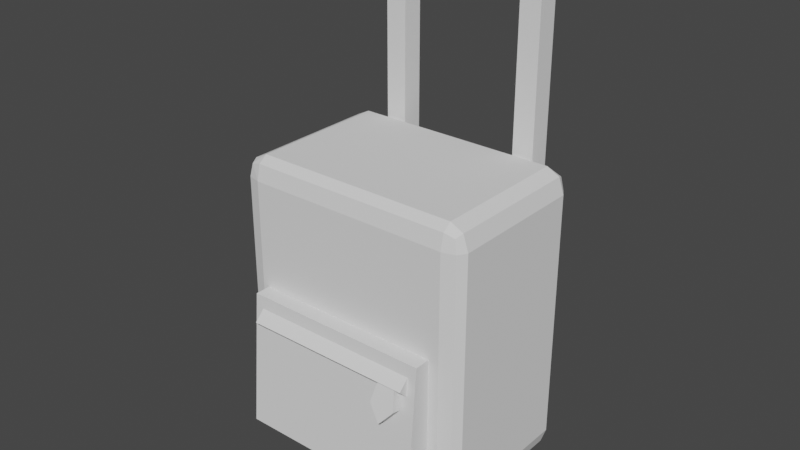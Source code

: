 # Source: luggage1.blend  (saved by Blender 2.81.16; exported with 4.5.12 LTS)
import bpy
from mathutils import Matrix  # noqa: F401  (used for matrix-valued properties, if any)

bpy.ops.wm.read_factory_settings(use_empty=True)
scene = bpy.context.scene
scene.name = 'Scene'

# ---- collections
col_collection = bpy.data.collections.new('Collection'); scene.collection.children.link(col_collection)

# ---- world
world_world = bpy.data.worlds.new('World'); scene.world = world_world
world_world.use_nodes = True; world_world.node_tree.nodes.clear()
_N = world_world.node_tree.nodes; _L = world_world.node_tree.links
n0 = _N.new('ShaderNodeOutputWorld'); n0.name = 'World Output'; n0.location = (300, 300)
n1 = _N.new('ShaderNodeBackground'); n1.name = 'Background'; n1.location = (10, 300)
n1.inputs[0].default_value = (0.05088, 0.05088, 0.05088, 1.0)
_L.new(n1.outputs[0], n0.inputs[0])
n0.is_active_output = True
world_world.color = (0.05088, 0.05088, 0.05088)
world_world.use_sun_shadow = False
world_world.sun_shadow_jitter_overblur = 0.0

# ---- meshes
me_cube_001 = bpy.data.meshes.new('Cube.001')
me_cube_001.from_pydata([(-1.0, -1.0, -1.0), (-1.0, -1.0, 1.0), (-1.0, 1.0, -1.0), (-1.0, 1.0, 1.0), (1.0, -1.0, -1.0), (1.0, -1.0, 1.0), (1.0, 1.0, -1.0), (1.0, 1.0, 1.0)], [], [(0, 1, 3, 2), (2, 3, 7, 6), (6, 7, 5, 4), (4, 5, 1, 0), (2, 6, 4, 0), (7, 3, 1, 5)])
_uv = me_cube_001.uv_layers.new(name='UVMap')
_uv.uv.foreach_set('vector', [0.375, 0.0, 0.625, 0.0, 0.625, 0.25, 0.375, 0.25, 0.375, 0.25, 0.625, 0.25, 0.625, 0.5, 0.375, 0.5, 0.375, 0.5, 0.625, 0.5, 0.625, 0.75, 0.375, 0.75, 0.375, 0.75, 0.625, 0.75, 0.625, 1.0, 0.375, 1.0, 0.125, 0.5, 0.375, 0.5, 0.375, 0.75, 0.125, 0.75, 0.625, 0.5, 0.875, 0.5, 0.875, 0.75, 0.625, 0.75])
me_cube_001.use_remesh_fix_poles = True
me_cube_001.use_remesh_preserve_attributes = False
me_cube_001.use_mirror_vertex_groups = False
me_cube_001.update()
me_cube_002 = bpy.data.meshes.new('Cube.002')
me_cube_002.from_pydata([(-1.0, -1.0, -1.0), (-1.0, -1.0, 1.0), (-1.0, 1.0, -1.0), (-1.0, 1.0, 1.0), (1.0, -1.0, -1.0), (1.0, -1.0, 1.0), (1.0, 1.0, -1.0), (1.0, 1.0, 1.0)], [], [(0, 1, 3, 2), (2, 3, 7, 6), (6, 7, 5, 4), (4, 5, 1, 0), (2, 6, 4, 0), (7, 3, 1, 5)])
_uv = me_cube_002.uv_layers.new(name='UVMap')
_uv.uv.foreach_set('vector', [0.375, 0.0, 0.625, 0.0, 0.625, 0.25, 0.375, 0.25, 0.375, 0.25, 0.625, 0.25, 0.625, 0.5, 0.375, 0.5, 0.375, 0.5, 0.625, 0.5, 0.625, 0.75, 0.375, 0.75, 0.375, 0.75, 0.625, 0.75, 0.625, 1.0, 0.375, 1.0, 0.125, 0.5, 0.375, 0.5, 0.375, 0.75, 0.125, 0.75, 0.625, 0.5, 0.875, 0.5, 0.875, 0.75, 0.625, 0.75])
me_cube_002.use_remesh_fix_poles = True
me_cube_002.use_remesh_preserve_attributes = False
me_cube_002.use_mirror_vertex_groups = False
me_cube_002.update()
me_cube_003 = bpy.data.meshes.new('Cube.003')
me_cube_003.from_pydata([(-1.0, -1.0, -1.0), (-1.0, -1.0, 1.0), (-1.0, 1.0, -1.0), (-1.0, 1.0, 1.0), (1.0, -1.0, -1.0), (1.0, -1.0, 1.0), (1.0, 1.0, -1.0), (1.0, 1.0, 1.0)], [], [(0, 1, 3, 2), (2, 3, 7, 6), (6, 7, 5, 4), (4, 5, 1, 0), (2, 6, 4, 0), (7, 3, 1, 5)])
_uv = me_cube_003.uv_layers.new(name='UVMap')
_uv.uv.foreach_set('vector', [0.375, 0.0, 0.625, 0.0, 0.625, 0.25, 0.375, 0.25, 0.375, 0.25, 0.625, 0.25, 0.625, 0.5, 0.375, 0.5, 0.375, 0.5, 0.625, 0.5, 0.625, 0.75, 0.375, 0.75, 0.375, 0.75, 0.625, 0.75, 0.625, 1.0, 0.375, 1.0, 0.125, 0.5, 0.375, 0.5, 0.375, 0.75, 0.125, 0.75, 0.625, 0.5, 0.875, 0.5, 0.875, 0.75, 0.625, 0.75])
me_cube_003.use_remesh_fix_poles = True
me_cube_003.use_remesh_preserve_attributes = False
me_cube_003.use_mirror_vertex_groups = False
me_cube_003.update()
me_cube_007 = bpy.data.meshes.new('Cube.007')
me_cube_007.from_pydata([(-1.0, -1.0, -1.0), (-1.0, -1.0, 1.0), (-1.0, 1.0, -1.0), (-1.0, 1.0, 1.0), (1.0, -1.0, -1.0), (1.0, -1.0, 1.0), (1.0, 1.0, -1.0), (1.0, 1.0, 1.0)], [], [(0, 1, 3, 2), (2, 3, 7, 6), (6, 7, 5, 4), (4, 5, 1, 0), (2, 6, 4, 0), (7, 3, 1, 5)])
_uv = me_cube_007.uv_layers.new(name='UVMap')
_uv.uv.foreach_set('vector', [0.375, 0.0, 0.625, 0.0, 0.625, 0.25, 0.375, 0.25, 0.375, 0.25, 0.625, 0.25, 0.625, 0.5, 0.375, 0.5, 0.375, 0.5, 0.625, 0.5, 0.625, 0.75, 0.375, 0.75, 0.375, 0.75, 0.625, 0.75, 0.625, 1.0, 0.375, 1.0, 0.125, 0.5, 0.375, 0.5, 0.375, 0.75, 0.125, 0.75, 0.625, 0.5, 0.875, 0.5, 0.875, 0.75, 0.625, 0.75])
me_cube_007.use_remesh_fix_poles = True
me_cube_007.use_remesh_preserve_attributes = False
me_cube_007.use_mirror_vertex_groups = False
me_cube_007.update()
me_cube_006 = bpy.data.meshes.new('Cube.006')
me_cube_006.from_pydata([(-1.0, -1.0, -1.0), (-1.0, -1.0, 1.0), (-1.0, 1.0, -1.0), (-1.0, 1.0, 1.0), (1.0, -1.0, -1.0), (1.0, -1.0, 1.0), (1.0, 1.0, -1.0), (1.0, 1.0, 1.0)], [], [(0, 1, 3, 2), (2, 3, 7, 6), (6, 7, 5, 4), (4, 5, 1, 0), (2, 6, 4, 0), (7, 3, 1, 5)])
_uv = me_cube_006.uv_layers.new(name='UVMap')
_uv.uv.foreach_set('vector', [0.375, 0.0, 0.625, 0.0, 0.625, 0.25, 0.375, 0.25, 0.375, 0.25, 0.625, 0.25, 0.625, 0.5, 0.375, 0.5, 0.375, 0.5, 0.625, 0.5, 0.625, 0.75, 0.375, 0.75, 0.375, 0.75, 0.625, 0.75, 0.625, 1.0, 0.375, 1.0, 0.125, 0.5, 0.375, 0.5, 0.375, 0.75, 0.125, 0.75, 0.625, 0.5, 0.875, 0.5, 0.875, 0.75, 0.625, 0.75])
me_cube_006.use_remesh_fix_poles = True
me_cube_006.use_remesh_preserve_attributes = False
me_cube_006.use_mirror_vertex_groups = False
me_cube_006.update()
me_cube_008 = bpy.data.meshes.new('Cube.008')
me_cube_008.from_pydata([(-1.0, -1.0, -1.0), (-1.0, -1.0, 1.0), (-1.0, 1.0, -1.0), (-1.0, 1.0, 1.0), (1.0, -1.0, -1.0), (1.0, -1.0, 1.0), (1.0, 1.0, -1.0), (1.0, 1.0, 1.0)], [], [(0, 1, 3, 2), (2, 3, 7, 6), (6, 7, 5, 4), (4, 5, 1, 0), (2, 6, 4, 0), (7, 3, 1, 5)])
_uv = me_cube_008.uv_layers.new(name='UVMap')
_uv.uv.foreach_set('vector', [0.375, 0.0, 0.625, 0.0, 0.625, 0.25, 0.375, 0.25, 0.375, 0.25, 0.625, 0.25, 0.625, 0.5, 0.375, 0.5, 0.375, 0.5, 0.625, 0.5, 0.625, 0.75, 0.375, 0.75, 0.375, 0.75, 0.625, 0.75, 0.625, 1.0, 0.375, 1.0, 0.125, 0.5, 0.375, 0.5, 0.375, 0.75, 0.125, 0.75, 0.625, 0.5, 0.875, 0.5, 0.875, 0.75, 0.625, 0.75])
me_cube_008.use_remesh_fix_poles = True
me_cube_008.use_remesh_preserve_attributes = False
me_cube_008.use_mirror_vertex_groups = False
me_cube_008.update()
me_cube_009 = bpy.data.meshes.new('Cube.009')
me_cube_009.from_pydata([(-1.0, -1.0, -1.0), (-1.0, -0.3009, 1.0), (-1.0, 1.0, -1.0), (-1.0, 1.0, 1.0), (1.0, -1.0, -1.0), (1.0, -0.3009, 1.0), (1.0, 1.0, -1.0), (1.0, 1.0, 1.0)], [], [(0, 1, 3, 2), (2, 3, 7, 6), (6, 7, 5, 4), (4, 5, 1, 0), (2, 6, 4, 0), (7, 3, 1, 5)])
_uv = me_cube_009.uv_layers.new(name='UVMap')
_uv.uv.foreach_set('vector', [0.375, 0.0, 0.625, 0.0, 0.625, 0.25, 0.375, 0.25, 0.375, 0.25, 0.625, 0.25, 0.625, 0.5, 0.375, 0.5, 0.375, 0.5, 0.625, 0.5, 0.625, 0.75, 0.375, 0.75, 0.375, 0.75, 0.625, 0.75, 0.625, 1.0, 0.375, 1.0, 0.125, 0.5, 0.375, 0.5, 0.375, 0.75, 0.125, 0.75, 0.625, 0.5, 0.875, 0.5, 0.875, 0.75, 0.625, 0.75])
me_cube_009.use_remesh_fix_poles = True
me_cube_009.use_remesh_preserve_attributes = False
me_cube_009.use_mirror_vertex_groups = False
me_cube_009.update()
me_cylinder = bpy.data.meshes.new('Cylinder')
me_cylinder.from_pydata([(0.0, 1.0, -1.0), (0.0, 1.0, 1.0), (0.4339, 0.901, -1.0), (0.4339, 0.901, 1.0), (0.7818, 0.6235, -1.0), (0.7818, 0.6235, 1.0), (0.9749, 0.2225, -1.0), (0.9749, 0.2225, 1.0), (0.9749, -0.2225, -1.0), (0.9749, -0.2225, 1.0), (0.7818, -0.6235, -1.0), (0.7818, -0.6235, 1.0), (0.4339, -0.901, -1.0), (0.4339, -0.901, 1.0), (1.51e-07, -1.0, -1.0), (1.51e-07, -1.0, 1.0), (-0.4339, -0.901, -1.0), (-0.4339, -0.901, 1.0), (-0.7818, -0.6235, -1.0), (-0.7818, -0.6235, 1.0), (-0.9749, -0.2225, -1.0), (-0.9749, -0.2225, 1.0), (-0.9749, 0.2225, -1.0), (-0.9749, 0.2225, 1.0), (-0.7818, 0.6235, -1.0), (-0.7818, 0.6235, 1.0), (-0.4339, 0.901, -1.0), (-0.4339, 0.901, 1.0)], [], [(0, 1, 3, 2), (2, 3, 5, 4), (4, 5, 7, 6), (6, 7, 9, 8), (8, 9, 11, 10), (10, 11, 13, 12), (12, 13, 15, 14), (14, 15, 17, 16), (16, 17, 19, 18), (18, 19, 21, 20), (20, 21, 23, 22), (22, 23, 25, 24), (3, 1, 27, 25, 23, 21, 19, 17, 15, 13, 11, 9, 7, 5), (24, 25, 27, 26), (26, 27, 1, 0), (0, 2, 4, 6, 8, 10, 12, 14, 16, 18, 20, 22, 24, 26)])
_uv = me_cylinder.uv_layers.new(name='UVMap')
_uv.uv.foreach_set('vector', [1.0, 0.5, 1.0, 1.0, 0.9286, 1.0, 0.9286, 0.5, 0.9286, 0.5, 0.9286, 1.0, 0.8571, 1.0, 0.8571, 0.5, 0.8571, 0.5, 0.8571, 1.0, 0.7857, 1.0, 0.7857, 0.5, 0.7857, 0.5, 0.7857, 1.0, 0.7143, 1.0, 0.7143, 0.5, 0.7143, 0.5, 0.7143, 1.0, 0.6429, 1.0, 0.6429, 0.5, 0.6429, 0.5, 0.6429, 1.0, 0.5714, 1.0, 0.5714, 0.5, 0.5714, 0.5, 0.5714, 1.0, 0.5, 1.0, 0.5, 0.5, 0.5, 0.5, 0.5, 1.0, 0.4286, 1.0, 0.4286, 0.5, 0.4286, 0.5, 0.4286, 1.0, 0.3571, 1.0, 0.3571, 0.5, 0.3571, 0.5, 0.3571, 1.0, 0.2857, 1.0, 0.2857, 0.5, 0.2857, 0.5, 0.2857, 1.0, 0.2143, 1.0, 0.2143, 0.5, 0.2143, 0.5, 0.2143, 1.0, 0.1429, 1.0, 0.1429, 0.5, 0.3541, 0.4662, 0.25, 0.49, 0.1459, 0.4662, 0.06236, 0.3996, 0.01602, 0.3034, 0.01602, 0.1966, 0.06236, 0.1004, 0.1459, 0.03377, 0.25, 0.01, 0.3541, 0.03377, 0.4376, 0.1004, 0.484, 0.1966, 0.484, 0.3034, 0.4376, 0.3996, 0.1429, 0.5, 0.1429, 1.0, 0.07143, 1.0, 0.07143, 0.5, 0.07143, 0.5, 0.07143, 1.0, -1.341e-07, 1.0, -1.341e-07, 0.5, 0.75, 0.49, 0.8541, 0.4662, 0.9376, 0.3996, 0.984, 0.3034, 0.984, 0.1966, 0.9376, 0.1004, 0.8541, 0.03377, 0.75, 0.01, 0.6459, 0.03377, 0.5624, 0.1004, 0.516, 0.1966, 0.516, 0.3034, 0.5624, 0.3996, 0.6459, 0.4662])
me_cylinder.use_remesh_fix_poles = True
me_cylinder.use_remesh_preserve_attributes = False
me_cylinder.use_mirror_vertex_groups = False
me_cylinder.update()
me_cylinder_002 = bpy.data.meshes.new('Cylinder.002')
me_cylinder_002.from_pydata([(0.0, 1.0, -1.0), (0.0, 1.0, 1.0), (0.4339, 0.901, -1.0), (0.4339, 0.901, 1.0), (0.7818, 0.6235, -1.0), (0.7818, 0.6235, 1.0), (0.9749, 0.2225, -1.0), (0.9749, 0.2225, 1.0), (0.9749, -0.2225, -1.0), (0.9749, -0.2225, 1.0), (0.7818, -0.6235, -1.0), (0.7818, -0.6235, 1.0), (0.4339, -0.901, -1.0), (0.4339, -0.901, 1.0), (1.51e-07, -1.0, -1.0), (1.51e-07, -1.0, 1.0), (-0.4339, -0.901, -1.0), (-0.4339, -0.901, 1.0), (-0.7818, -0.6235, -1.0), (-0.7818, -0.6235, 1.0), (-0.9749, -0.2225, -1.0), (-0.9749, -0.2225, 1.0), (-0.9749, 0.2225, -1.0), (-0.9749, 0.2225, 1.0), (-0.7818, 0.6235, -1.0), (-0.7818, 0.6235, 1.0), (-0.4339, 0.901, -1.0), (-0.4339, 0.901, 1.0)], [], [(0, 1, 3, 2), (2, 3, 5, 4), (4, 5, 7, 6), (6, 7, 9, 8), (8, 9, 11, 10), (10, 11, 13, 12), (12, 13, 15, 14), (14, 15, 17, 16), (16, 17, 19, 18), (18, 19, 21, 20), (20, 21, 23, 22), (22, 23, 25, 24), (3, 1, 27, 25, 23, 21, 19, 17, 15, 13, 11, 9, 7, 5), (24, 25, 27, 26), (26, 27, 1, 0), (0, 2, 4, 6, 8, 10, 12, 14, 16, 18, 20, 22, 24, 26)])
_uv = me_cylinder_002.uv_layers.new(name='UVMap')
_uv.uv.foreach_set('vector', [1.0, 0.5, 1.0, 1.0, 0.9286, 1.0, 0.9286, 0.5, 0.9286, 0.5, 0.9286, 1.0, 0.8571, 1.0, 0.8571, 0.5, 0.8571, 0.5, 0.8571, 1.0, 0.7857, 1.0, 0.7857, 0.5, 0.7857, 0.5, 0.7857, 1.0, 0.7143, 1.0, 0.7143, 0.5, 0.7143, 0.5, 0.7143, 1.0, 0.6429, 1.0, 0.6429, 0.5, 0.6429, 0.5, 0.6429, 1.0, 0.5714, 1.0, 0.5714, 0.5, 0.5714, 0.5, 0.5714, 1.0, 0.5, 1.0, 0.5, 0.5, 0.5, 0.5, 0.5, 1.0, 0.4286, 1.0, 0.4286, 0.5, 0.4286, 0.5, 0.4286, 1.0, 0.3571, 1.0, 0.3571, 0.5, 0.3571, 0.5, 0.3571, 1.0, 0.2857, 1.0, 0.2857, 0.5, 0.2857, 0.5, 0.2857, 1.0, 0.2143, 1.0, 0.2143, 0.5, 0.2143, 0.5, 0.2143, 1.0, 0.1429, 1.0, 0.1429, 0.5, 0.3541, 0.4662, 0.25, 0.49, 0.1459, 0.4662, 0.06236, 0.3996, 0.01602, 0.3034, 0.01602, 0.1966, 0.06236, 0.1004, 0.1459, 0.03377, 0.25, 0.01, 0.3541, 0.03377, 0.4376, 0.1004, 0.484, 0.1966, 0.484, 0.3034, 0.4376, 0.3996, 0.1429, 0.5, 0.1429, 1.0, 0.07143, 1.0, 0.07143, 0.5, 0.07143, 0.5, 0.07143, 1.0, -1.341e-07, 1.0, -1.341e-07, 0.5, 0.75, 0.49, 0.8541, 0.4662, 0.9376, 0.3996, 0.984, 0.3034, 0.984, 0.1966, 0.9376, 0.1004, 0.8541, 0.03377, 0.75, 0.01, 0.6459, 0.03377, 0.5624, 0.1004, 0.516, 0.1966, 0.516, 0.3034, 0.5624, 0.3996, 0.6459, 0.4662])
me_cylinder_002.use_remesh_fix_poles = True
me_cylinder_002.use_remesh_preserve_attributes = False
me_cylinder_002.use_mirror_vertex_groups = False
me_cylinder_002.update()
me_cube_010 = bpy.data.meshes.new('Cube.010')
me_cube_010.from_pydata([(-1.0, -0.3786, -1.0), (-1.0, -1.0, 1.0), (-1.0, 1.0, -1.0), (-1.0, 1.0, 1.0), (1.0, -0.3786, -1.0), (1.0, -1.0, 1.0), (1.0, 1.0, -1.0), (1.0, 1.0, 1.0)], [], [(0, 1, 3, 2), (2, 3, 7, 6), (6, 7, 5, 4), (4, 5, 1, 0), (2, 6, 4, 0), (7, 3, 1, 5)])
_uv = me_cube_010.uv_layers.new(name='UVMap')
_uv.uv.foreach_set('vector', [0.375, 0.0, 0.625, 0.0, 0.625, 0.25, 0.375, 0.25, 0.375, 0.25, 0.625, 0.25, 0.625, 0.5, 0.375, 0.5, 0.375, 0.5, 0.625, 0.5, 0.625, 0.75, 0.375, 0.75, 0.375, 0.75, 0.625, 0.75, 0.625, 1.0, 0.375, 1.0, 0.125, 0.5, 0.375, 0.5, 0.375, 0.75, 0.125, 0.75, 0.625, 0.5, 0.875, 0.5, 0.875, 0.75, 0.625, 0.75])
me_cube_010.use_remesh_fix_poles = True
me_cube_010.use_remesh_preserve_attributes = False
me_cube_010.use_mirror_vertex_groups = False
me_cube_010.update()
me_cube_011 = bpy.data.meshes.new('Cube.011')
me_cube_011.from_pydata([(-1.0, -0.3786, -1.0), (-1.0, -1.0, 1.0), (-1.0, 1.0, -1.0), (-1.0, 1.0, 1.0), (1.0, -0.3786, -1.0), (1.0, -1.0, 1.0), (1.0, 1.0, -1.0), (1.0, 1.0, 1.0)], [], [(0, 1, 3, 2), (2, 3, 7, 6), (6, 7, 5, 4), (4, 5, 1, 0), (2, 6, 4, 0), (7, 3, 1, 5)])
_uv = me_cube_011.uv_layers.new(name='UVMap')
_uv.uv.foreach_set('vector', [0.375, 0.0, 0.625, 0.0, 0.625, 0.25, 0.375, 0.25, 0.375, 0.25, 0.625, 0.25, 0.625, 0.5, 0.375, 0.5, 0.375, 0.5, 0.625, 0.5, 0.625, 0.75, 0.375, 0.75, 0.375, 0.75, 0.625, 0.75, 0.625, 1.0, 0.375, 1.0, 0.125, 0.5, 0.375, 0.5, 0.375, 0.75, 0.125, 0.75, 0.625, 0.5, 0.875, 0.5, 0.875, 0.75, 0.625, 0.75])
me_cube_011.use_remesh_fix_poles = True
me_cube_011.use_remesh_preserve_attributes = False
me_cube_011.use_mirror_vertex_groups = False
me_cube_011.update()
me_cube_012 = bpy.data.meshes.new('Cube.012')
me_cube_012.from_pydata([(-1.0, -1.0, -1.0), (-1.0, -1.0, 1.0), (-1.0, 1.0, -1.0), (-1.0, 1.0, 1.0), (1.0, -1.0, -1.0), (1.0, -1.0, 1.0), (1.0, 1.0, -1.0), (1.0, 1.0, 1.0)], [], [(0, 1, 3, 2), (2, 3, 7, 6), (6, 7, 5, 4), (4, 5, 1, 0), (2, 6, 4, 0), (7, 3, 1, 5)])
_uv = me_cube_012.uv_layers.new(name='UVMap')
_uv.uv.foreach_set('vector', [0.375, 0.0, 0.625, 0.0, 0.625, 0.25, 0.375, 0.25, 0.375, 0.25, 0.625, 0.25, 0.625, 0.5, 0.375, 0.5, 0.375, 0.5, 0.625, 0.5, 0.625, 0.75, 0.375, 0.75, 0.375, 0.75, 0.625, 0.75, 0.625, 1.0, 0.375, 1.0, 0.125, 0.5, 0.375, 0.5, 0.375, 0.75, 0.125, 0.75, 0.625, 0.5, 0.875, 0.5, 0.875, 0.75, 0.625, 0.75])
me_cube_012.use_remesh_fix_poles = True
me_cube_012.use_remesh_preserve_attributes = False
me_cube_012.use_mirror_vertex_groups = False
me_cube_012.update()
me_circle = bpy.data.meshes.new('Circle')
me_circle.from_pydata([(0.0, 0.9962, -0.08716), (-0.5763, 0.3078, -0.02693), (-0.3623, -0.8059, 0.07051), (0.3623, -0.8059, 0.07051), (0.5763, 0.3078, -0.02693), (-0.5763, 0.3078, 0.3527), (0.0, 0.9962, 0.4129), (-0.3623, -0.8059, 0.2553), (0.3623, -0.8059, 0.2553), (0.5763, 0.3078, 0.3527)], [], [(1, 0, 4, 3, 2), (5, 7, 8, 9, 6), (0, 1, 5, 6), (3, 4, 9, 8), (1, 2, 7, 5), (4, 0, 6, 9), (2, 3, 8, 7)])
_uv = me_circle.uv_layers.new(name='UVMap')
_uv.uv.foreach_set('vector', [0.0, 0.0, 0.0, 0.0, 0.0, 0.0, 0.0, 0.0, 0.0, 0.0, 0.0, 0.0, 0.0, 0.0, 0.0, 0.0, 0.0, 0.0, 0.0, 0.0, 0.0, 0.0, 0.0, 0.0, 0.0, 0.0, 0.0, 0.0, 0.0, 0.0, 0.0, 0.0, 0.0, 0.0, 0.0, 0.0, 0.0, 0.0, 0.0, 0.0, 0.0, 0.0, 0.0, 0.0, 0.0, 0.0, 0.0, 0.0, 0.0, 0.0, 0.0, 0.0, 0.0, 0.0, 0.0, 0.0, 0.0, 0.0, 0.0, 0.0])
me_circle.use_remesh_fix_poles = True
me_circle.use_remesh_preserve_attributes = False
me_circle.use_mirror_vertex_groups = False
me_circle.update()

# ---- objects
ob_cube = bpy.data.objects.new('Cube', me_cube_001)
ob_cube_001 = bpy.data.objects.new('Cube.001', me_cube_002)
ob_cube_002 = bpy.data.objects.new('Cube.002', me_cube_003)
ob_cube_004 = bpy.data.objects.new('Cube.004', me_cube_007)
ob_cube_003 = bpy.data.objects.new('Cube.003', me_cube_006)
ob_cube_005 = bpy.data.objects.new('Cube.005', me_cube_008)
ob_cube_006 = bpy.data.objects.new('Cube.006', me_cube_009)
ob_cylinder = bpy.data.objects.new('Cylinder', me_cylinder)
ob_cylinder_001 = bpy.data.objects.new('Cylinder.001', me_cylinder_002)
ob_cube_007 = bpy.data.objects.new('Cube.007', me_cube_010)
ob_cube_008 = bpy.data.objects.new('Cube.008', me_cube_011)
ob_cube_009 = bpy.data.objects.new('Cube.009', me_cube_012)
ob_circle = bpy.data.objects.new('Circle', me_circle)
ob_empty = bpy.data.objects.new('Empty', None)

# ---- transforms, parenting, visibility, modifiers, constraints
ob_cube.location = (0.0, 0.0, 2.0)
ob_cube.scale = (1.0, 0.6683, 1.224)
ob_cube.lineart.crease_threshold = 0.0
_m = ob_cube.modifiers.new('Bevel', 'BEVEL')
_m.width = 0.15
_m.width_pct = 0.15
_m.segments = 2
_m.limit_method = 'NONE'
ob_cube_001.location = (0.6, 0.7077, 2.0)
ob_cube_001.scale = (-0.1143, -0.1209, -0.9471)
ob_cube_001.lineart.crease_threshold = 0.0
ob_cube_002.location = (-0.6, 0.7077, 2.0)
ob_cube_002.scale = (-0.1143, -0.1143, -0.9471)
ob_cube_002.lineart.crease_threshold = 0.0
ob_cube_004.location = (0.6, 0.7077, 2.935)
ob_cube_004.scale = (-0.08792, -0.08792, -1.817)
ob_cube_004.lineart.crease_threshold = 0.0
ob_cube_003.location = (-0.6, 0.7077, 2.935)
ob_cube_003.scale = (-0.08792, -0.08792, -1.817)
ob_cube_003.lineart.crease_threshold = 0.0
ob_cube_005.location = (0.0, 0.7095, 4.741)
ob_cube_005.scale = (-0.7561, -0.1279, -0.1279)
ob_cube_005.lineart.crease_threshold = 0.0
ob_cube_006.location = (-0.01634, -0.7571, 1.607)
ob_cube_006.scale = (0.7801, 0.1346, 0.5599)
ob_cube_006.lineart.crease_threshold = 0.0
ob_cylinder.location = (0.6833, -0.3489, 0.8152)
ob_cylinder.rotation_euler = (-0.0, 1.571, 0.0)
ob_cylinder.scale = (0.2544, 0.2544, 0.09019)
ob_cylinder.lineart.crease_threshold = 0.0
ob_cylinder_001.location = (-0.6764, -0.3489, 0.8152)
ob_cylinder_001.rotation_euler = (-0.0, 1.571, 0.0)
ob_cylinder_001.scale = (0.2544, 0.2544, 0.09019)
ob_cylinder_001.lineart.crease_threshold = 0.0
ob_cube_007.location = (-0.6704, 0.3941, 0.6893)
ob_cube_007.scale = (0.11, 0.11, 0.11)
ob_cube_007.lineart.crease_threshold = 0.0
ob_cube_008.location = (0.6641, 0.3941, 0.6893)
ob_cube_008.scale = (0.11, 0.11, 0.11)
ob_cube_008.lineart.crease_threshold = 0.0
ob_cube_009.location = (-0.01634, -0.7946, 1.979)
ob_cube_009.rotation_euler = (0.7854, -0.0, 0.0)
ob_cube_009.scale = (0.7086, 0.06716, 0.06716)
ob_cube_009.lineart.crease_threshold = 0.0
ob_circle.location = (0.5449, -0.8968, 1.858)
ob_circle.rotation_euler = (1.364, -0.0, 0.0)
ob_circle.scale = (-0.1846, -0.1846, -0.1846)
ob_circle.lineart.crease_threshold = 0.0
ob_empty.location = (0.4398, -0.6928, 2.515)
ob_empty.rotation_euler = (1.571, -0.299, 0.0)
ob_empty.scale = (0.1613, 0.1613, 0.1613)
ob_empty.empty_display_type = 'IMAGE'
ob_empty.empty_display_size = 5.0
ob_empty.lineart.crease_threshold = 0.0

# ---- collection membership
col_collection.objects.link(ob_cube)
col_collection.objects.link(ob_cube_001)
col_collection.objects.link(ob_cube_002)
col_collection.objects.link(ob_cube_004)
col_collection.objects.link(ob_cube_003)
col_collection.objects.link(ob_cube_005)
col_collection.objects.link(ob_cube_006)
col_collection.objects.link(ob_cylinder)
col_collection.objects.link(ob_cylinder_001)
col_collection.objects.link(ob_cube_007)
col_collection.objects.link(ob_cube_008)
col_collection.objects.link(ob_cube_009)
col_collection.objects.link(ob_circle)
col_collection.objects.link(ob_empty)

# ---- scene / render settings (as saved in the file)
scene.frame_start = 1; scene.frame_end = 250; scene.frame_set(1)
scene.render.engine = 'BLENDER_EEVEE_NEXT'
scene.cycles.use_denoising = False
scene.cycles.samples = 128
scene.cycles.sampling_pattern = 'TABULATED_SOBOL'
scene.cycles.use_adaptive_sampling = False
scene.cycles.use_light_tree = False
scene.view_settings.view_transform = 'Filmic'
bpy.context.view_layer.update()

# ---- added for rendering (the .blend has no active camera and no usable light): camera, sun
cam_auto = bpy.data.cameras.new('AutoCamera')
cam_auto.lens = 50.0
cam_auto.sensor_width = 36.0
cam_auto.clip_end = 1000.0
ob_auto_camera = bpy.data.objects.new('AutoCamera', cam_auto)
scene.collection.objects.link(ob_auto_camera)
ob_auto_camera.location = (4.69076, -5.68539, 6.47081)
ob_auto_camera.rotation_euler = (1.09748, -7.21219e-08, 0.694738)
scene.camera = ob_auto_camera
light_auto_sun = bpy.data.lights.new('AutoSun', 'SUN')
light_auto_sun.energy = 3.0
light_auto_sun.angle = 0.0523599
ob_auto_sun = bpy.data.objects.new('AutoSun', light_auto_sun)
scene.collection.objects.link(ob_auto_sun)
ob_auto_sun.rotation_euler = (0.872665, 0.174533, 0.523599)
bpy.context.view_layer.update()
